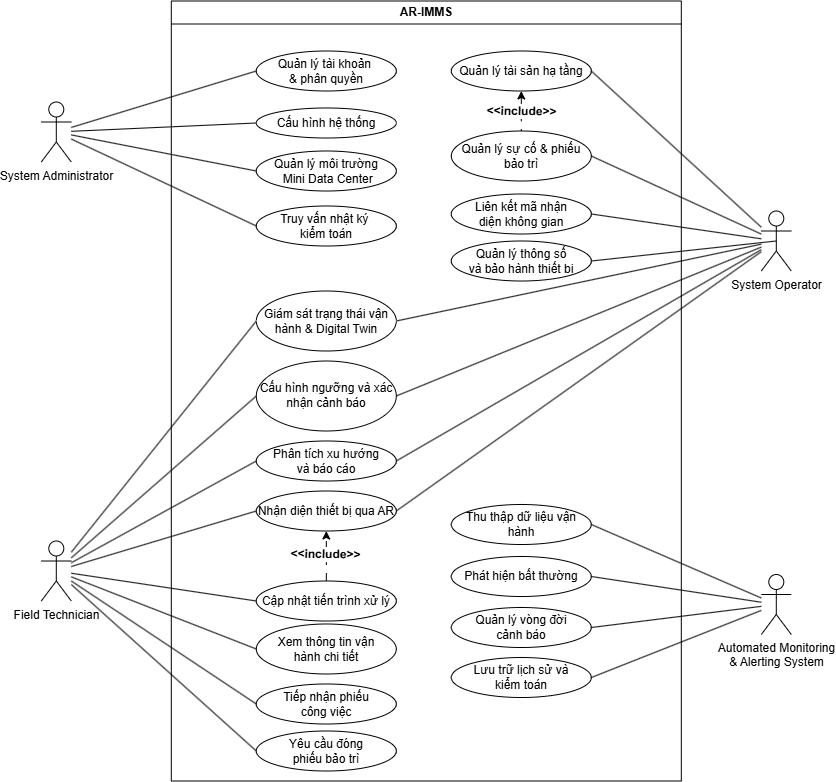

The diagram above was exported from draw.io. Its source (the exported page's mxGraphModel, read from the mxfile embedded in the PNG):
<mxGraphModel dx="1664" dy="2089" grid="1" gridSize="10" guides="1" tooltips="1" connect="1" arrows="1" fold="1" page="1" pageScale="1" pageWidth="850" pageHeight="1100" math="0" shadow="0">
  <root>
    <mxCell id="0" />
    <mxCell id="1" parent="0" />
    <mxCell id="kdLw7c-AOpBA64hX4eo_-3" parent="1" style="ellipse;whiteSpace=wrap;html=1;" value="Quản lý tài khoản&amp;nbsp;&lt;div&gt;&amp;amp; phân quyền&lt;/div&gt;" vertex="1">
      <mxGeometry height="40" width="140" x="285" y="10" as="geometry" />
    </mxCell>
    <mxCell id="kdLw7c-AOpBA64hX4eo_-11" parent="1" style="ellipse;whiteSpace=wrap;html=1;" value="Cấu hình hệ thống" vertex="1">
      <mxGeometry height="30" width="140" x="285" y="67" as="geometry" />
    </mxCell>
    <mxCell id="kdLw7c-AOpBA64hX4eo_-14" parent="1" style="ellipse;whiteSpace=wrap;html=1;" value="Truy vấn nhật&amp;nbsp;&lt;span style=&quot;background-color: transparent; color: light-dark(rgb(0, 0, 0), rgb(255, 255, 255));&quot;&gt;ký&amp;nbsp;&lt;/span&gt;&lt;div&gt;&lt;span style=&quot;background-color: transparent; color: light-dark(rgb(0, 0, 0), rgb(255, 255, 255));&quot;&gt;kiểm toán&lt;/span&gt;&lt;/div&gt;" vertex="1">
      <mxGeometry height="40" width="140" x="285" y="165" as="geometry" />
    </mxCell>
    <mxCell id="fby2oNcFF9pCGTXeRJyP-19" edge="1" parent="1" source="kdLw7c-AOpBA64hX4eo_-15" style="edgeStyle=orthogonalEdgeStyle;rounded=0;orthogonalLoop=1;jettySize=auto;html=1;entryX=0.5;entryY=0;entryDx=0;entryDy=0;fontFamily=Helvetica;fontSize=12;fontColor=default;fontStyle=1;horizontal=0;dashed=1;dashPattern=8 8;endArrow=none;endFill=0;startArrow=classic;startFill=1;" target="kdLw7c-AOpBA64hX4eo_-19">
      <mxGeometry relative="1" as="geometry" />
    </mxCell>
    <mxCell id="fby2oNcFF9pCGTXeRJyP-22" connectable="0" parent="fby2oNcFF9pCGTXeRJyP-19" style="edgeLabel;html=1;align=center;verticalAlign=middle;resizable=0;points=[];fontFamily=Helvetica;fontSize=12;fontColor=default;fontStyle=1;horizontal=0;rotation=91;" value="&amp;lt;&amp;lt;include&amp;gt;&amp;gt;" vertex="1">
      <mxGeometry relative="1" x="-0.4" y="-1" as="geometry">
        <mxPoint x="1" y="8" as="offset" />
      </mxGeometry>
    </mxCell>
    <mxCell id="kdLw7c-AOpBA64hX4eo_-15" parent="1" style="ellipse;whiteSpace=wrap;html=1;" value="Quản lý tài sản hạ tầng" vertex="1">
      <mxGeometry height="40" width="140" x="480" y="10" as="geometry" />
    </mxCell>
    <mxCell id="kdLw7c-AOpBA64hX4eo_-16" parent="1" style="ellipse;whiteSpace=wrap;html=1;" value="Liên kết mã nhận&lt;div&gt;diện không gian&lt;/div&gt;" vertex="1">
      <mxGeometry height="40" width="140" x="480" y="153" as="geometry" />
    </mxCell>
    <mxCell id="kdLw7c-AOpBA64hX4eo_-19" parent="1" style="ellipse;whiteSpace=wrap;html=1;" value="Quản lý sự cố &amp;amp; phiếu bảo trì" vertex="1">
      <mxGeometry height="50" width="140" x="480" y="90" as="geometry" />
    </mxCell>
    <mxCell id="kdLw7c-AOpBA64hX4eo_-20" parent="1" style="ellipse;whiteSpace=wrap;html=1;" value="Quản lý thông số&lt;div&gt;và bảo hành thiết bị&lt;/div&gt;" vertex="1">
      <mxGeometry height="40" width="140" x="480" y="200" as="geometry" />
    </mxCell>
    <mxCell id="kdLw7c-AOpBA64hX4eo_-40" edge="1" parent="1" source="kdLw7c-AOpBA64hX4eo_-4" style="rounded=0;orthogonalLoop=1;jettySize=auto;html=1;entryX=0;entryY=0.5;entryDx=0;entryDy=0;fontFamily=Helvetica;fontSize=12;fontColor=default;fontStyle=1;horizontal=0;endArrow=none;endFill=0;" target="kdLw7c-AOpBA64hX4eo_-3">
      <mxGeometry relative="1" as="geometry" />
    </mxCell>
    <mxCell id="kdLw7c-AOpBA64hX4eo_-41" edge="1" parent="1" source="kdLw7c-AOpBA64hX4eo_-4" style="rounded=0;orthogonalLoop=1;jettySize=auto;html=1;entryX=0;entryY=0.5;entryDx=0;entryDy=0;fontFamily=Helvetica;fontSize=12;fontColor=default;fontStyle=1;horizontal=0;endArrow=none;endFill=0;" target="kdLw7c-AOpBA64hX4eo_-11">
      <mxGeometry relative="1" as="geometry" />
    </mxCell>
    <mxCell id="kdLw7c-AOpBA64hX4eo_-42" edge="1" parent="1" source="kdLw7c-AOpBA64hX4eo_-4" style="rounded=0;orthogonalLoop=1;jettySize=auto;html=1;entryX=0;entryY=0.5;entryDx=0;entryDy=0;fontFamily=Helvetica;fontSize=12;fontColor=default;fontStyle=1;horizontal=0;endArrow=none;endFill=0;" target="kdLw7c-AOpBA64hX4eo_-13">
      <mxGeometry relative="1" as="geometry" />
    </mxCell>
    <mxCell id="kdLw7c-AOpBA64hX4eo_-43" edge="1" parent="1" source="kdLw7c-AOpBA64hX4eo_-4" style="rounded=0;orthogonalLoop=1;jettySize=auto;html=1;entryX=0;entryY=0.5;entryDx=0;entryDy=0;fontFamily=Helvetica;fontSize=12;fontColor=default;fontStyle=1;horizontal=0;endArrow=none;endFill=0;" target="kdLw7c-AOpBA64hX4eo_-14">
      <mxGeometry relative="1" as="geometry" />
    </mxCell>
    <mxCell id="kdLw7c-AOpBA64hX4eo_-4" parent="1" style="shape=umlActor;verticalLabelPosition=bottom;verticalAlign=top;html=1;" value="System Administrator" vertex="1">
      <mxGeometry height="60" width="30" x="70" y="61" as="geometry" />
    </mxCell>
    <mxCell id="kdLw7c-AOpBA64hX4eo_-44" edge="1" parent="1" source="kdLw7c-AOpBA64hX4eo_-5" style="rounded=0;orthogonalLoop=1;jettySize=auto;html=1;entryX=1;entryY=0.5;entryDx=0;entryDy=0;fontFamily=Helvetica;fontSize=12;fontColor=default;fontStyle=1;horizontal=0;endArrow=none;endFill=0;" target="kdLw7c-AOpBA64hX4eo_-15">
      <mxGeometry relative="1" as="geometry" />
    </mxCell>
    <mxCell id="kdLw7c-AOpBA64hX4eo_-45" edge="1" parent="1" source="kdLw7c-AOpBA64hX4eo_-5" style="rounded=0;orthogonalLoop=1;jettySize=auto;html=1;entryX=1;entryY=0.5;entryDx=0;entryDy=0;fontFamily=Helvetica;fontSize=12;fontColor=default;fontStyle=1;horizontal=0;endArrow=none;endFill=0;" target="kdLw7c-AOpBA64hX4eo_-16">
      <mxGeometry relative="1" as="geometry" />
    </mxCell>
    <mxCell id="kdLw7c-AOpBA64hX4eo_-46" edge="1" parent="1" source="kdLw7c-AOpBA64hX4eo_-5" style="rounded=0;orthogonalLoop=1;jettySize=auto;html=1;entryX=1;entryY=0.5;entryDx=0;entryDy=0;fontFamily=Helvetica;fontSize=12;fontColor=default;fontStyle=1;horizontal=0;endArrow=none;endFill=0;" target="kdLw7c-AOpBA64hX4eo_-17">
      <mxGeometry relative="1" as="geometry" />
    </mxCell>
    <mxCell id="kdLw7c-AOpBA64hX4eo_-47" edge="1" parent="1" source="kdLw7c-AOpBA64hX4eo_-5" style="rounded=0;orthogonalLoop=1;jettySize=auto;html=1;entryX=1;entryY=0.5;entryDx=0;entryDy=0;fontFamily=Helvetica;fontSize=12;fontColor=default;fontStyle=1;horizontal=0;endArrow=none;endFill=0;" target="kdLw7c-AOpBA64hX4eo_-18">
      <mxGeometry relative="1" as="geometry" />
    </mxCell>
    <mxCell id="kdLw7c-AOpBA64hX4eo_-48" edge="1" parent="1" source="kdLw7c-AOpBA64hX4eo_-5" style="rounded=0;orthogonalLoop=1;jettySize=auto;html=1;entryX=1;entryY=0.5;entryDx=0;entryDy=0;fontFamily=Helvetica;fontSize=12;fontColor=default;fontStyle=1;horizontal=0;endArrow=none;endFill=0;" target="kdLw7c-AOpBA64hX4eo_-19">
      <mxGeometry relative="1" as="geometry" />
    </mxCell>
    <mxCell id="kdLw7c-AOpBA64hX4eo_-49" edge="1" parent="1" source="kdLw7c-AOpBA64hX4eo_-5" style="rounded=0;orthogonalLoop=1;jettySize=auto;html=1;entryX=1;entryY=0.5;entryDx=0;entryDy=0;fontFamily=Helvetica;fontSize=12;fontColor=default;fontStyle=1;horizontal=0;endArrow=none;endFill=0;exitX=0.5;exitY=0.5;exitDx=0;exitDy=0;exitPerimeter=0;" target="kdLw7c-AOpBA64hX4eo_-20">
      <mxGeometry relative="1" as="geometry" />
    </mxCell>
    <mxCell id="fby2oNcFF9pCGTXeRJyP-12" edge="1" parent="1" source="kdLw7c-AOpBA64hX4eo_-5" style="rounded=0;orthogonalLoop=1;jettySize=auto;html=1;entryX=1;entryY=0.5;entryDx=0;entryDy=0;fontFamily=Helvetica;fontSize=12;fontColor=default;fontStyle=1;horizontal=0;endArrow=none;endFill=0;" target="kdLw7c-AOpBA64hX4eo_-22">
      <mxGeometry relative="1" as="geometry" />
    </mxCell>
    <mxCell id="fby2oNcFF9pCGTXeRJyP-13" edge="1" parent="1" source="kdLw7c-AOpBA64hX4eo_-5" style="rounded=0;orthogonalLoop=1;jettySize=auto;html=1;entryX=1;entryY=0.5;entryDx=0;entryDy=0;fontFamily=Helvetica;fontSize=12;fontColor=default;fontStyle=1;horizontal=0;endArrow=none;endFill=0;" target="kdLw7c-AOpBA64hX4eo_-50">
      <mxGeometry relative="1" as="geometry" />
    </mxCell>
    <mxCell id="kdLw7c-AOpBA64hX4eo_-5" parent="1" style="shape=umlActor;verticalLabelPosition=bottom;verticalAlign=top;html=1;" value="System Operator" vertex="1">
      <mxGeometry height="60" width="30" x="790" y="170" as="geometry" />
    </mxCell>
    <mxCell id="fby2oNcFF9pCGTXeRJyP-1" edge="1" parent="1" source="kdLw7c-AOpBA64hX4eo_-6" style="rounded=0;orthogonalLoop=1;jettySize=auto;html=1;entryX=0;entryY=0.5;entryDx=0;entryDy=0;fontFamily=Helvetica;fontSize=12;fontColor=default;fontStyle=1;horizontal=0;endArrow=none;endFill=0;" target="kdLw7c-AOpBA64hX4eo_-21">
      <mxGeometry relative="1" as="geometry" />
    </mxCell>
    <mxCell id="fby2oNcFF9pCGTXeRJyP-2" edge="1" parent="1" source="kdLw7c-AOpBA64hX4eo_-6" style="rounded=0;orthogonalLoop=1;jettySize=auto;html=1;entryX=0;entryY=0.5;entryDx=0;entryDy=0;fontFamily=Helvetica;fontSize=12;fontColor=default;fontStyle=1;horizontal=0;endArrow=none;endFill=0;" target="kdLw7c-AOpBA64hX4eo_-50">
      <mxGeometry relative="1" as="geometry" />
    </mxCell>
    <mxCell id="fby2oNcFF9pCGTXeRJyP-3" edge="1" parent="1" source="kdLw7c-AOpBA64hX4eo_-6" style="rounded=0;orthogonalLoop=1;jettySize=auto;html=1;entryX=0;entryY=0.5;entryDx=0;entryDy=0;fontFamily=Helvetica;fontSize=12;fontColor=default;fontStyle=1;horizontal=0;endArrow=none;endFill=0;" target="kdLw7c-AOpBA64hX4eo_-22">
      <mxGeometry relative="1" as="geometry" />
    </mxCell>
    <mxCell id="fby2oNcFF9pCGTXeRJyP-4" edge="1" parent="1" source="kdLw7c-AOpBA64hX4eo_-6" style="rounded=0;orthogonalLoop=1;jettySize=auto;html=1;entryX=0;entryY=0.5;entryDx=0;entryDy=0;fontFamily=Helvetica;fontSize=12;fontColor=default;fontStyle=1;horizontal=0;endArrow=none;endFill=0;" target="kdLw7c-AOpBA64hX4eo_-24">
      <mxGeometry relative="1" as="geometry" />
    </mxCell>
    <mxCell id="fby2oNcFF9pCGTXeRJyP-5" edge="1" parent="1" source="kdLw7c-AOpBA64hX4eo_-6" style="rounded=0;orthogonalLoop=1;jettySize=auto;html=1;fontFamily=Helvetica;fontSize=12;fontColor=default;fontStyle=1;horizontal=0;endArrow=none;endFill=0;entryX=0;entryY=0.5;entryDx=0;entryDy=0;" target="kdLw7c-AOpBA64hX4eo_-25">
      <mxGeometry relative="1" as="geometry" />
    </mxCell>
    <mxCell id="fby2oNcFF9pCGTXeRJyP-6" edge="1" parent="1" source="kdLw7c-AOpBA64hX4eo_-6" style="rounded=0;orthogonalLoop=1;jettySize=auto;html=1;entryX=0;entryY=0.5;entryDx=0;entryDy=0;fontFamily=Helvetica;fontSize=12;fontColor=default;fontStyle=1;horizontal=0;endArrow=none;endFill=0;" target="kdLw7c-AOpBA64hX4eo_-26">
      <mxGeometry relative="1" as="geometry" />
    </mxCell>
    <mxCell id="fby2oNcFF9pCGTXeRJyP-15" edge="1" parent="1" source="kdLw7c-AOpBA64hX4eo_-6" style="rounded=0;orthogonalLoop=1;jettySize=auto;html=1;entryX=0;entryY=0.5;entryDx=0;entryDy=0;fontFamily=Helvetica;fontSize=12;fontColor=default;fontStyle=1;horizontal=0;endArrow=none;endFill=0;" target="kdLw7c-AOpBA64hX4eo_-18">
      <mxGeometry relative="1" as="geometry" />
    </mxCell>
    <mxCell id="fby2oNcFF9pCGTXeRJyP-16" edge="1" parent="1" source="kdLw7c-AOpBA64hX4eo_-6" style="rounded=0;orthogonalLoop=1;jettySize=auto;html=1;entryX=0;entryY=0.5;entryDx=0;entryDy=0;fontFamily=Helvetica;fontSize=12;fontColor=default;fontStyle=1;horizontal=0;endArrow=none;endFill=0;" target="kdLw7c-AOpBA64hX4eo_-17">
      <mxGeometry relative="1" as="geometry" />
    </mxCell>
    <mxCell id="kdLw7c-AOpBA64hX4eo_-6" parent="1" style="shape=umlActor;verticalLabelPosition=bottom;verticalAlign=top;html=1;" value="Field Technician" vertex="1">
      <mxGeometry height="60" width="30" x="70" y="500" as="geometry" />
    </mxCell>
    <mxCell id="fby2oNcFF9pCGTXeRJyP-28" parent="1" style="swimlane;whiteSpace=wrap;html=1;" value="AR-IMMS" vertex="1">
      <mxGeometry height="780" width="510" x="200" y="-40" as="geometry">
        <mxRectangle height="30" width="90" x="200" y="-20" as="alternateBounds" />
      </mxGeometry>
    </mxCell>
    <mxCell id="kdLw7c-AOpBA64hX4eo_-17" parent="fby2oNcFF9pCGTXeRJyP-28" style="ellipse;whiteSpace=wrap;html=1;" value="Giám sát trạng thái vận hành &amp;amp; Digital Twin" vertex="1">
      <mxGeometry height="60" width="140" x="85" y="290" as="geometry" />
    </mxCell>
    <mxCell id="kdLw7c-AOpBA64hX4eo_-13" parent="fby2oNcFF9pCGTXeRJyP-28" style="ellipse;whiteSpace=wrap;html=1;" value="Quản lý môi trường&lt;div&gt;&amp;nbsp;Mini Data Center&lt;/div&gt;" vertex="1">
      <mxGeometry height="40" width="140" x="85" y="150" as="geometry" />
    </mxCell>
    <mxCell id="kdLw7c-AOpBA64hX4eo_-26" parent="fby2oNcFF9pCGTXeRJyP-28" style="ellipse;whiteSpace=wrap;html=1;" value="Yêu cầu đóng&lt;div&gt;phiếu bảo trì&lt;/div&gt;" vertex="1">
      <mxGeometry height="40" width="140" x="85" y="730" as="geometry" />
    </mxCell>
    <mxCell id="kdLw7c-AOpBA64hX4eo_-21" parent="fby2oNcFF9pCGTXeRJyP-28" style="ellipse;whiteSpace=wrap;html=1;" value="Tiếp nhận phiếu&lt;div&gt;công việc&lt;/div&gt;" vertex="1">
      <mxGeometry height="40" width="140" x="85" y="683" as="geometry" />
    </mxCell>
    <mxCell id="kdLw7c-AOpBA64hX4eo_-24" parent="fby2oNcFF9pCGTXeRJyP-28" style="ellipse;whiteSpace=wrap;html=1;" value="Xem thông tin vận&lt;div&gt;hành chi tiết&lt;/div&gt;" vertex="1">
      <mxGeometry height="50" width="140" x="85" y="623" as="geometry" />
    </mxCell>
    <mxCell id="kdLw7c-AOpBA64hX4eo_-25" parent="fby2oNcFF9pCGTXeRJyP-28" style="ellipse;whiteSpace=wrap;html=1;" value="Cập nhật tiến trình xử lý" vertex="1">
      <mxGeometry height="40" width="140" x="85" y="580" as="geometry" />
    </mxCell>
    <mxCell id="kdLw7c-AOpBA64hX4eo_-22" parent="fby2oNcFF9pCGTXeRJyP-28" style="ellipse;whiteSpace=wrap;html=1;" value="Nhận diện thiết bị qua AR" vertex="1">
      <mxGeometry height="40" width="140" x="85" y="490" as="geometry" />
    </mxCell>
    <mxCell id="kdLw7c-AOpBA64hX4eo_-50" parent="fby2oNcFF9pCGTXeRJyP-28" style="ellipse;whiteSpace=wrap;html=1;" value="Phân tích xu hướng&lt;div&gt;và báo cáo&lt;/div&gt;" vertex="1">
      <mxGeometry height="40" width="140" x="85" y="440" as="geometry" />
    </mxCell>
    <mxCell id="kdLw7c-AOpBA64hX4eo_-18" parent="fby2oNcFF9pCGTXeRJyP-28" style="ellipse;whiteSpace=wrap;html=1;" value="Cấu hình ngưỡng và xác nhận cảnh báo" vertex="1">
      <mxGeometry height="70" width="140" x="85" y="360" as="geometry" />
    </mxCell>
    <mxCell id="fby2oNcFF9pCGTXeRJyP-24" edge="1" parent="fby2oNcFF9pCGTXeRJyP-28" source="kdLw7c-AOpBA64hX4eo_-25" style="edgeStyle=orthogonalEdgeStyle;rounded=0;orthogonalLoop=1;jettySize=auto;html=1;entryX=0.5;entryY=1;entryDx=0;entryDy=0;fontFamily=Helvetica;fontSize=12;fontColor=default;fontStyle=1;horizontal=0;dashed=1;dashPattern=8 8;" target="kdLw7c-AOpBA64hX4eo_-22">
      <mxGeometry relative="1" as="geometry">
        <Array as="points">
          <mxPoint x="155" y="570" />
          <mxPoint x="155" y="570" />
        </Array>
      </mxGeometry>
    </mxCell>
    <mxCell id="fby2oNcFF9pCGTXeRJyP-25" connectable="0" parent="fby2oNcFF9pCGTXeRJyP-24" style="edgeLabel;html=1;align=center;verticalAlign=middle;resizable=0;points=[];fontFamily=Helvetica;fontSize=12;fontColor=default;fontStyle=1;horizontal=0;rotation=91;" value="&amp;lt;&amp;lt;include&amp;gt;&amp;gt;" vertex="1">
      <mxGeometry relative="1" x="0.0667" y="1" as="geometry">
        <mxPoint as="offset" />
      </mxGeometry>
    </mxCell>
    <mxCell id="kdLw7c-AOpBA64hX4eo_-27" parent="fby2oNcFF9pCGTXeRJyP-28" style="ellipse;whiteSpace=wrap;html=1;" value="Thu thập dữ liệu vận hành" vertex="1">
      <mxGeometry height="40" width="140" x="280" y="503.5" as="geometry" />
    </mxCell>
    <mxCell id="kdLw7c-AOpBA64hX4eo_-28" parent="fby2oNcFF9pCGTXeRJyP-28" style="ellipse;whiteSpace=wrap;html=1;" value="Phát hiện bất thường" vertex="1">
      <mxGeometry height="40" width="140" x="280" y="555.5" as="geometry" />
    </mxCell>
    <mxCell id="kdLw7c-AOpBA64hX4eo_-29" parent="fby2oNcFF9pCGTXeRJyP-28" style="ellipse;whiteSpace=wrap;html=1;" value="Quản lý vòng đời&lt;div&gt;cảnh báo&lt;/div&gt;" vertex="1">
      <mxGeometry height="40" width="140" x="280" y="606.5" as="geometry" />
    </mxCell>
    <mxCell id="kdLw7c-AOpBA64hX4eo_-30" parent="fby2oNcFF9pCGTXeRJyP-28" style="ellipse;whiteSpace=wrap;html=1;" value="Lưu trữ lịch sử và&lt;div&gt;kiểm toán&lt;/div&gt;" vertex="1">
      <mxGeometry height="40" width="140" x="280" y="656.5" as="geometry" />
    </mxCell>
    <mxCell id="fby2oNcFF9pCGTXeRJyP-7" edge="1" parent="fby2oNcFF9pCGTXeRJyP-28" source="kdLw7c-AOpBA64hX4eo_-8" style="rounded=0;orthogonalLoop=1;jettySize=auto;html=1;entryX=1;entryY=0.5;entryDx=0;entryDy=0;fontFamily=Helvetica;fontSize=12;fontColor=default;fontStyle=1;horizontal=0;endArrow=none;endFill=0;" target="kdLw7c-AOpBA64hX4eo_-27">
      <mxGeometry relative="1" as="geometry" />
    </mxCell>
    <mxCell id="fby2oNcFF9pCGTXeRJyP-8" edge="1" parent="fby2oNcFF9pCGTXeRJyP-28" source="kdLw7c-AOpBA64hX4eo_-8" style="rounded=0;orthogonalLoop=1;jettySize=auto;html=1;entryX=1;entryY=0.5;entryDx=0;entryDy=0;fontFamily=Helvetica;fontSize=12;fontColor=default;fontStyle=1;horizontal=0;endArrow=none;endFill=0;" target="kdLw7c-AOpBA64hX4eo_-28">
      <mxGeometry relative="1" as="geometry" />
    </mxCell>
    <mxCell id="fby2oNcFF9pCGTXeRJyP-9" edge="1" parent="fby2oNcFF9pCGTXeRJyP-28" source="kdLw7c-AOpBA64hX4eo_-8" style="rounded=0;orthogonalLoop=1;jettySize=auto;html=1;entryX=1;entryY=0.5;entryDx=0;entryDy=0;fontFamily=Helvetica;fontSize=12;fontColor=default;fontStyle=1;horizontal=0;endArrow=none;endFill=0;" target="kdLw7c-AOpBA64hX4eo_-29">
      <mxGeometry relative="1" as="geometry" />
    </mxCell>
    <mxCell id="fby2oNcFF9pCGTXeRJyP-10" edge="1" parent="fby2oNcFF9pCGTXeRJyP-28" source="kdLw7c-AOpBA64hX4eo_-8" style="rounded=0;orthogonalLoop=1;jettySize=auto;html=1;entryX=1;entryY=0.5;entryDx=0;entryDy=0;fontFamily=Helvetica;fontSize=12;fontColor=default;fontStyle=1;horizontal=0;endArrow=none;endFill=0;" target="kdLw7c-AOpBA64hX4eo_-30">
      <mxGeometry relative="1" as="geometry" />
    </mxCell>
    <mxCell id="kdLw7c-AOpBA64hX4eo_-8" parent="fby2oNcFF9pCGTXeRJyP-28" style="shape=umlActor;verticalLabelPosition=bottom;verticalAlign=top;html=1;" value="Automated Monitoring &lt;br&gt;&amp;amp; Alerting System" vertex="1">
      <mxGeometry height="60" width="30" x="590" y="573.5" as="geometry" />
    </mxCell>
  </root>
</mxGraphModel>